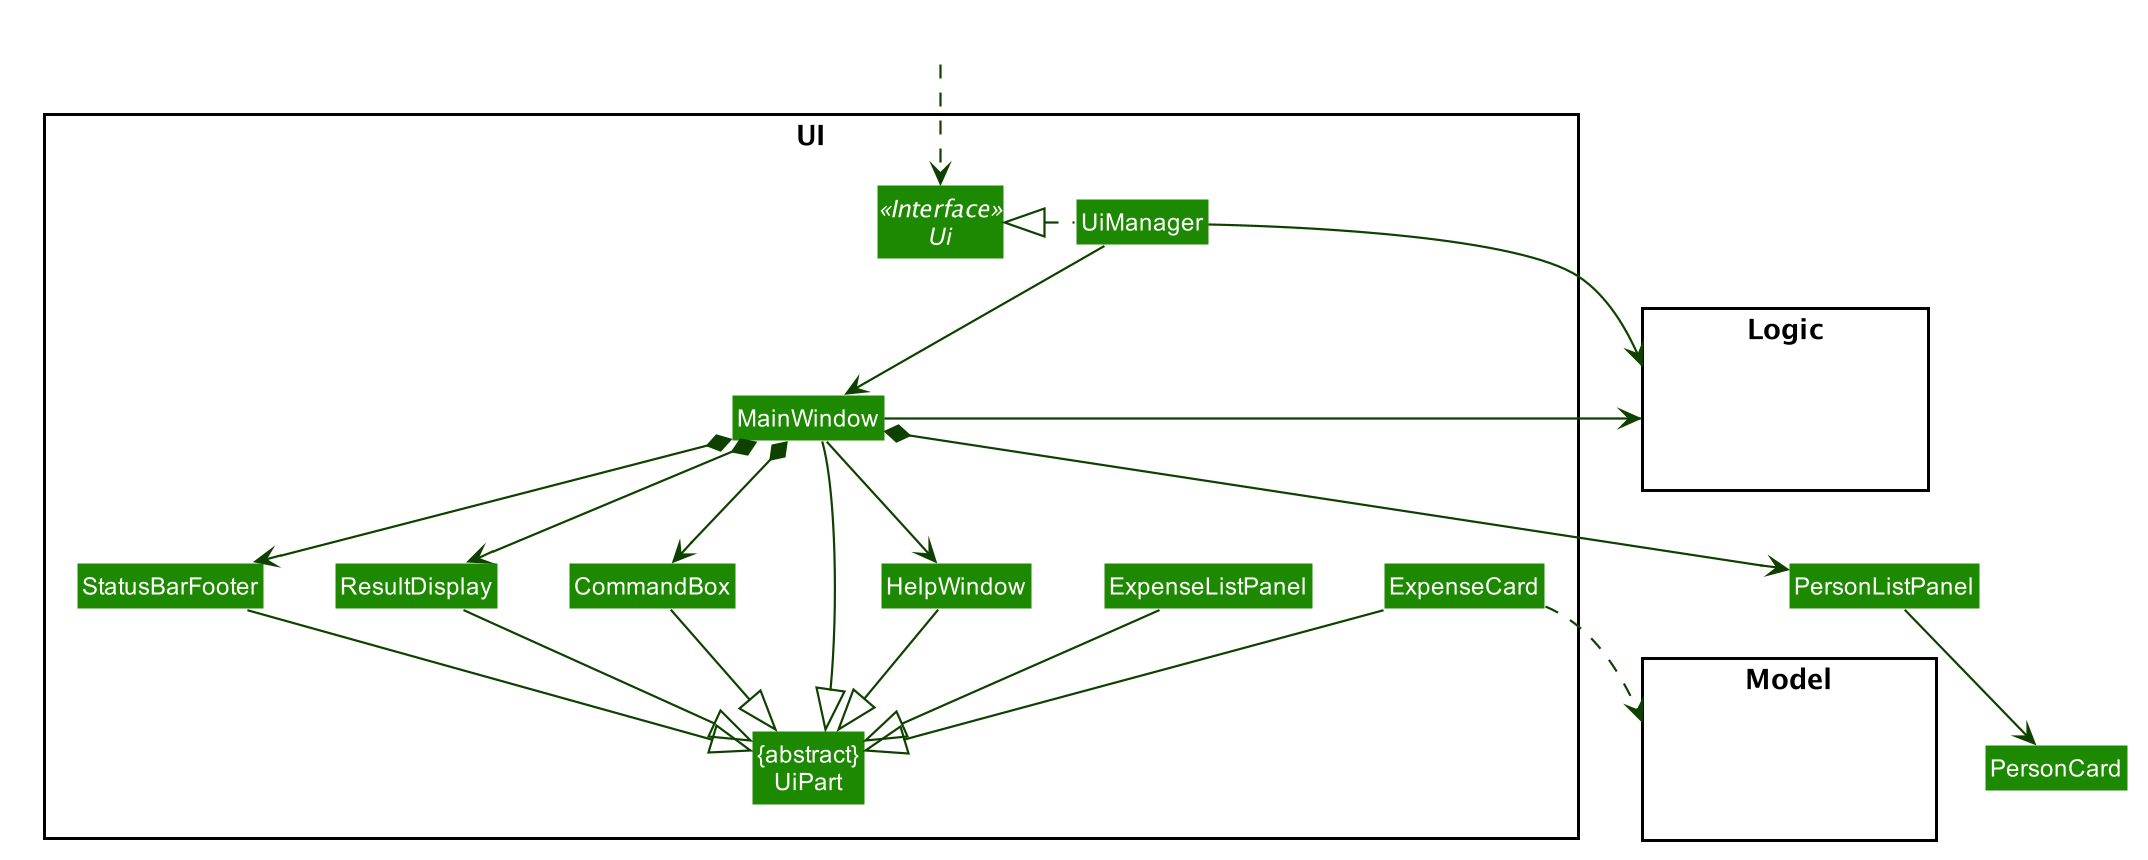

The diagram above was rendered by PlantUML. Its source (embedded in the PNG):
@startuml








skinparam BackgroundColor #FFFFFFF

skinparam Shadowing false

skinparam Class {
    FontColor #FFFFFF
    BorderThickness 1
    BorderColor #FFFFFF
    StereotypeFontColor #FFFFFF
    FontName Arial
}

skinparam Actor {
    BorderColor #000000
    Color #000000
    FontName Arial
}

skinparam Sequence {
    MessageAlign center
    BoxFontSize 15
    BoxPadding 0
    BoxFontColor #FFFFFF
    FontName Arial
}

skinparam Participant {
    FontColor #FFFFFFF
    Padding 20
}

skinparam MinClassWidth 50
skinparam ParticipantPadding 10
skinparam Shadowing false
skinparam DefaultTextAlignment center
skinparam packageStyle Rectangle

hide footbox
hide members
hide circle
skinparam arrowThickness 1.1
skinparam arrowColor #0E4100
skinparam classBackgroundColor #1D8900

package UI <<Rectangle>>{
Interface Ui <<Interface>>
Class "{abstract}\nUiPart" as UiPart
Class UiManager
Class MainWindow
Class HelpWindow
Class ResultDisplay
Class ExpenseListPanel
Class ExpenseCard
Class StatusBarFooter
Class CommandBox
}

package Model <<Rectangle>> {
Class HiddenModel #FFFFFF
}

package Logic <<Rectangle>> {
Class HiddenLogic #FFFFFF
}

Class HiddenOutside #FFFFFF
HiddenOutside ..> Ui

UiManager .left.|> Ui
UiManager -down-> MainWindow
MainWindow --> HelpWindow
MainWindow *-down-> CommandBox
MainWindow *-down-> ResultDisplay
MainWindow *-down-> PersonListPanel
MainWindow *-down-> StatusBarFooter

PersonListPanel -down-> PersonCard

MainWindow -left-|> UiPart

ResultDisplay --|> UiPart
CommandBox --|> UiPart
ExpenseListPanel --|> UiPart
ExpenseCard --|> UiPart
StatusBarFooter --|> UiPart
HelpWindow -down-|> UiPart

ExpenseCard ..> Model
UiManager -right-> Logic
MainWindow -left-> Logic

ExpenseListPanel -[hidden]left- HelpWindow
HelpWindow -[hidden]left- CommandBox
CommandBox -[hidden]left- ResultDisplay
ResultDisplay -[hidden]left- StatusBarFooter

MainWindow -[hidden]-|> UiPart
@enduml